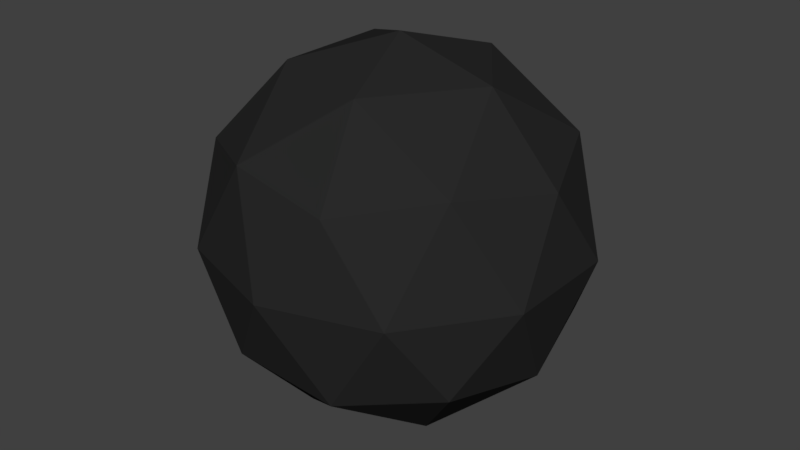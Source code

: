 # Source: ICOBall.blend  (saved by Blender 2.78.0; exported with 4.5.12 LTS)
import bpy
from mathutils import Matrix  # noqa: F401  (used for matrix-valued properties, if any)

bpy.ops.wm.read_factory_settings(use_empty=True)
scene = bpy.context.scene
scene.name = 'Scene'

# ---- collections
col_collection_1 = bpy.data.collections.new('Collection 1'); scene.collection.children.link(col_collection_1)

# ---- materials (node trees are filled in below, after node groups)
mat_spyball_mat = bpy.data.materials.new('Spyball_Mat')
mat_spyball_mat.alpha_threshold = 0.0
mat_spyball_mat.use_transparent_shadow = False
mat_spyball_mat.diffuse_color = (0.02198, 0.02198, 0.02198, 1.0)
mat_spyball_mat.roughness = 0.5

# ---- material node trees

# ---- world
world_world = bpy.data.worlds.new('World'); scene.world = world_world
world_world.color = (0.05088, 0.05088, 0.05088)
world_world.use_sun_shadow = False
world_world.sun_shadow_jitter_overblur = 0.0
world_world.cycles.sampling_method = 'MANUAL'

# ---- meshes
me_icosphere = bpy.data.meshes.new('Icosphere')
me_icosphere.from_pydata([(0.0, 0.0, -1.0), (0.7236, -0.5257, -0.4472), (-0.2764, -0.8506, -0.4472), (-0.8944, 0.0, -0.4472), (-0.2764, 0.8506, -0.4472), (0.7236, 0.5257, -0.4472), (0.2764, -0.8506, 0.4472), (-0.7236, -0.5257, 0.4472), (-0.7236, 0.5257, 0.4472), (0.2764, 0.8506, 0.4472), (0.8944, 0.0, 0.4472), (0.0, 0.0, 1.0), (-0.1625, -0.5, -0.8507), (0.4253, -0.309, -0.8507), (0.2629, -0.809, -0.5257), (0.8506, 0.0, -0.5257), (0.4253, 0.309, -0.8507), (-0.5257, 0.0, -0.8507), (-0.6882, -0.5, -0.5257), (-0.1625, 0.5, -0.8507), (-0.6882, 0.5, -0.5257), (0.2629, 0.809, -0.5257), (0.9511, -0.309, 0.0), (0.9511, 0.309, 0.0), (0.0, -1.0, 0.0), (0.5878, -0.809, 0.0), (-0.9511, -0.309, 0.0), (-0.5878, -0.809, 0.0), (-0.5878, 0.809, 0.0), (-0.9511, 0.309, 0.0), (0.5878, 0.809, 0.0), (0.0, 1.0, 0.0), (0.6882, -0.5, 0.5257), (-0.2629, -0.809, 0.5257), (-0.8506, 0.0, 0.5257), (-0.2629, 0.809, 0.5257), (0.6882, 0.5, 0.5257), (0.1625, -0.5, 0.8507), (0.5257, 0.0, 0.8507), (-0.4253, -0.309, 0.8507), (-0.4253, 0.309, 0.8507), (0.1625, 0.5, 0.8507)], [], [(0, 13, 12), (1, 13, 15), (0, 12, 17), (0, 17, 19), (0, 19, 16), (1, 15, 22), (2, 14, 24), (3, 18, 26), (4, 20, 28), (5, 21, 30), (1, 22, 25), (2, 24, 27), (3, 26, 29), (4, 28, 31), (5, 30, 23), (6, 32, 37), (7, 33, 39), (8, 34, 40), (9, 35, 41), (10, 36, 38), (38, 41, 11), (38, 36, 41), (36, 9, 41), (41, 40, 11), (41, 35, 40), (35, 8, 40), (40, 39, 11), (40, 34, 39), (34, 7, 39), (39, 37, 11), (39, 33, 37), (33, 6, 37), (37, 38, 11), (37, 32, 38), (32, 10, 38), (23, 36, 10), (23, 30, 36), (30, 9, 36), (31, 35, 9), (31, 28, 35), (28, 8, 35), (29, 34, 8), (29, 26, 34), (26, 7, 34), (27, 33, 7), (27, 24, 33), (24, 6, 33), (25, 32, 6), (25, 22, 32), (22, 10, 32), (30, 31, 9), (30, 21, 31), (21, 4, 31), (28, 29, 8), (28, 20, 29), (20, 3, 29), (26, 27, 7), (26, 18, 27), (18, 2, 27), (24, 25, 6), (24, 14, 25), (14, 1, 25), (22, 23, 10), (22, 15, 23), (15, 5, 23), (16, 21, 5), (16, 19, 21), (19, 4, 21), (19, 20, 4), (19, 17, 20), (17, 3, 20), (17, 18, 3), (17, 12, 18), (12, 2, 18), (15, 16, 5), (15, 13, 16), (13, 0, 16), (12, 14, 2), (12, 13, 14), (13, 1, 14)])
_uv = me_icosphere.uv_layers.new(name='UVMap')
_uv.uv.foreach_set('vector', [0.4961, 0.06446, 0.7751, 0.4687, 0.2195, 0.4703, 0.0102, 0.9133, 0.2195, 0.4703, 0.5004, 0.9507, 0.4961, 0.06446, 0.7751, 0.4687, 0.2195, 0.4703, 0.9898, 0.9103, 0.5004, 0.9507, 0.7751, 0.4687, 0.9898, 0.9103, 0.5004, 0.9507, 0.7751, 0.4687, 0.0102, 0.9133, 0.2195, 0.4703, 0.5004, 0.9507, 0.4961, 0.06446, 0.7751, 0.4687, 0.2195, 0.4703, 0.0102, 0.9133, 0.2195, 0.4703, 0.5004, 0.9507, 0.0102, 0.9133, 0.2195, 0.4703, 0.5004, 0.9507, 0.9898, 0.9103, 0.5004, 0.9507, 0.7751, 0.4687, 0.4961, 0.06446, 0.7751, 0.4687, 0.2195, 0.4703, 0.0102, 0.9133, 0.2195, 0.4703, 0.5004, 0.9507, 0.0102, 0.9133, 0.2195, 0.4703, 0.5004, 0.9507, 0.9898, 0.9103, 0.5004, 0.9507, 0.7751, 0.4687, 0.4961, 0.06446, 0.7751, 0.4687, 0.2195, 0.4703, 0.4961, 0.06446, 0.7751, 0.4687, 0.2195, 0.4703, 0.0102, 0.9133, 0.2195, 0.4703, 0.5004, 0.9507, 0.9898, 0.9103, 0.5004, 0.9507, 0.7751, 0.4687, 0.4961, 0.06446, 0.7751, 0.4687, 0.2195, 0.4703, 0.4961, 0.06446, 0.7751, 0.4687, 0.2195, 0.4703, 0.2195, 0.4703, 0.5004, 0.9507, 0.0102, 0.9133, 0.2195, 0.4703, 0.7751, 0.4687, 0.5004, 0.9507, 0.7751, 0.4687, 0.9898, 0.9103, 0.5004, 0.9507, 0.2195, 0.4703, 0.5004, 0.9507, 0.0102, 0.9133, 0.2195, 0.4703, 0.7751, 0.4687, 0.5004, 0.9507, 0.7751, 0.4687, 0.9898, 0.9103, 0.5004, 0.9507, 0.7751, 0.4687, 0.2195, 0.4703, 0.4961, 0.06446, 0.7751, 0.4687, 0.5004, 0.9507, 0.2195, 0.4703, 0.5004, 0.9507, 0.0102, 0.9133, 0.2195, 0.4703, 0.5004, 0.9507, 0.7751, 0.4687, 0.9898, 0.9103, 0.5004, 0.9507, 0.2195, 0.4703, 0.7751, 0.4687, 0.2195, 0.4703, 0.4961, 0.06446, 0.7751, 0.4687, 0.2195, 0.4703, 0.5004, 0.9507, 0.0102, 0.9133, 0.2195, 0.4703, 0.7751, 0.4687, 0.5004, 0.9507, 0.7751, 0.4687, 0.9898, 0.9103, 0.5004, 0.9507, 0.2195, 0.4703, 0.5004, 0.9507, 0.0102, 0.9133, 0.2195, 0.4703, 0.7751, 0.4687, 0.5004, 0.9507, 0.7751, 0.4687, 0.9898, 0.9103, 0.5004, 0.9507, 0.7751, 0.4687, 0.2195, 0.4703, 0.4961, 0.06446, 0.7751, 0.4687, 0.5004, 0.9507, 0.2195, 0.4703, 0.5004, 0.9507, 0.0102, 0.9133, 0.2195, 0.4703, 0.5004, 0.9507, 0.7751, 0.4687, 0.9898, 0.9103, 0.5004, 0.9507, 0.2195, 0.4703, 0.7751, 0.4687, 0.2195, 0.4703, 0.4961, 0.06446, 0.7751, 0.4687, 0.5004, 0.9507, 0.7751, 0.4687, 0.9898, 0.9103, 0.5004, 0.9507, 0.2195, 0.4703, 0.7751, 0.4687, 0.2195, 0.4703, 0.4961, 0.06446, 0.7751, 0.4687, 0.2195, 0.4703, 0.5004, 0.9507, 0.0102, 0.9133, 0.2195, 0.4703, 0.7751, 0.4687, 0.5004, 0.9507, 0.7751, 0.4687, 0.9898, 0.9103, 0.5004, 0.9507, 0.7751, 0.4687, 0.2195, 0.4703, 0.4961, 0.06446, 0.7751, 0.4687, 0.5004, 0.9507, 0.2195, 0.4703, 0.5004, 0.9507, 0.0102, 0.9133, 0.2195, 0.4703, 0.5004, 0.9507, 0.7751, 0.4687, 0.9898, 0.9103, 0.5004, 0.9507, 0.2195, 0.4703, 0.7751, 0.4687, 0.2195, 0.4703, 0.4961, 0.06446, 0.7751, 0.4687, 0.5004, 0.9507, 0.7751, 0.4687, 0.9898, 0.9103, 0.5004, 0.9507, 0.2195, 0.4703, 0.7751, 0.4687, 0.2195, 0.4703, 0.4961, 0.06446, 0.7751, 0.4687, 0.2195, 0.4703, 0.5004, 0.9507, 0.0102, 0.9133, 0.2195, 0.4703, 0.7751, 0.4687, 0.5004, 0.9507, 0.7751, 0.4687, 0.9898, 0.9103, 0.5004, 0.9507, 0.5004, 0.9507, 0.7751, 0.4687, 0.9898, 0.9103, 0.5004, 0.9507, 0.2195, 0.4703, 0.7751, 0.4687, 0.2195, 0.4703, 0.4961, 0.06446, 0.7751, 0.4687, 0.7751, 0.4687, 0.2195, 0.4703, 0.4961, 0.06446, 0.7751, 0.4687, 0.5004, 0.9507, 0.2195, 0.4703, 0.5004, 0.9507, 0.0102, 0.9133, 0.2195, 0.4703, 0.7751, 0.4687, 0.2195, 0.4703, 0.4961, 0.06446, 0.7751, 0.4687, 0.5004, 0.9507, 0.2195, 0.4703, 0.5004, 0.9507, 0.0102, 0.9133, 0.2195, 0.4703, 0.2195, 0.4703, 0.5004, 0.9507, 0.0102, 0.9133, 0.2195, 0.4703, 0.7751, 0.4687, 0.5004, 0.9507, 0.7751, 0.4687, 0.9898, 0.9103, 0.5004, 0.9507, 0.5004, 0.9507, 0.7751, 0.4687, 0.9898, 0.9103, 0.5004, 0.9507, 0.2195, 0.4703, 0.7751, 0.4687, 0.2195, 0.4703, 0.4961, 0.06446, 0.7751, 0.4687, 0.2195, 0.4703, 0.5004, 0.9507, 0.0102, 0.9133, 0.2195, 0.4703, 0.7751, 0.4687, 0.5004, 0.9507, 0.7751, 0.4687, 0.9898, 0.9103, 0.5004, 0.9507])
_ca = me_icosphere.color_attributes.new('Col', 'BYTE_COLOR', 'CORNER')
_ca.data.foreach_set('color', [1.0, 1.0, 1.0, 1.0, 1.0, 1.0, 1.0, 1.0, 1.0, 1.0, 1.0, 1.0, 1.0, 1.0, 1.0, 1.0, 1.0, 1.0, 1.0, 1.0, 1.0, 1.0, 1.0, 1.0, 1.0, 1.0, 1.0, 1.0, 1.0, 1.0, 1.0, 1.0, 1.0, 1.0, 1.0, 1.0, 1.0, 1.0, 1.0, 1.0, 1.0, 1.0, 1.0, 1.0, 1.0, 1.0, 1.0, 1.0, 1.0, 1.0, 1.0, 1.0, 1.0, 1.0, 1.0, 1.0, 1.0, 1.0, 1.0, 1.0, 1.0, 1.0, 1.0, 1.0, 1.0, 1.0, 1.0, 1.0, 1.0, 1.0, 1.0, 1.0, 1.0, 1.0, 1.0, 1.0, 1.0, 1.0, 1.0, 1.0, 1.0, 1.0, 1.0, 1.0, 1.0, 1.0, 1.0, 1.0, 1.0, 1.0, 1.0, 1.0, 1.0, 1.0, 1.0, 1.0, 1.0, 1.0, 1.0, 1.0, 1.0, 1.0, 1.0, 1.0, 1.0, 1.0, 1.0, 1.0, 1.0, 1.0, 1.0, 1.0, 1.0, 1.0, 1.0, 1.0, 1.0, 1.0, 1.0, 1.0, 1.0, 1.0, 1.0, 1.0, 1.0, 1.0, 1.0, 1.0, 1.0, 1.0, 1.0, 1.0, 1.0, 1.0, 1.0, 1.0, 1.0, 1.0, 1.0, 1.0, 1.0, 1.0, 1.0, 1.0, 1.0, 1.0, 1.0, 1.0, 1.0, 1.0, 1.0, 1.0, 1.0, 1.0, 1.0, 1.0, 1.0, 1.0, 1.0, 1.0, 1.0, 1.0, 1.0, 1.0, 1.0, 1.0, 1.0, 1.0, 1.0, 1.0, 1.0, 1.0, 1.0, 1.0, 1.0, 1.0, 1.0, 1.0, 1.0, 1.0, 1.0, 1.0, 1.0, 1.0, 1.0, 1.0, 1.0, 1.0, 1.0, 1.0, 1.0, 1.0, 1.0, 1.0, 1.0, 1.0, 1.0, 1.0, 1.0, 1.0, 1.0, 1.0, 1.0, 1.0, 1.0, 1.0, 1.0, 1.0, 1.0, 1.0, 1.0, 1.0, 1.0, 1.0, 1.0, 1.0, 1.0, 1.0, 1.0, 1.0, 1.0, 1.0, 1.0, 1.0, 1.0, 1.0, 1.0, 1.0, 1.0, 1.0, 1.0, 1.0, 1.0, 1.0, 1.0, 1.0, 1.0, 1.0, 1.0, 1.0, 1.0, 1.0, 1.0, 1.0, 1.0, 1.0, 1.0, 1.0, 1.0, 1.0, 1.0, 1.0, 1.0, 1.0, 1.0, 1.0, 1.0, 1.0, 1.0, 1.0, 1.0, 1.0, 1.0, 1.0, 1.0, 1.0, 1.0, 1.0, 1.0, 1.0, 1.0, 1.0, 1.0, 1.0, 1.0, 1.0, 1.0, 1.0, 1.0, 1.0, 1.0, 1.0, 1.0, 1.0, 1.0, 1.0, 1.0, 1.0, 1.0, 1.0, 1.0, 1.0, 1.0, 1.0, 1.0, 1.0, 1.0, 1.0, 1.0, 1.0, 1.0, 1.0, 1.0, 1.0, 1.0, 1.0, 1.0, 1.0, 1.0, 1.0, 1.0, 1.0, 1.0, 1.0, 1.0, 1.0, 1.0, 1.0, 1.0, 1.0, 1.0, 1.0, 1.0, 1.0, 1.0, 1.0, 1.0, 1.0, 1.0, 1.0, 1.0, 1.0, 1.0, 1.0, 1.0, 1.0, 1.0, 1.0, 1.0, 1.0, 1.0, 1.0, 1.0, 1.0, 1.0, 1.0, 1.0, 1.0, 1.0, 1.0, 1.0, 1.0, 1.0, 1.0, 1.0, 1.0, 1.0, 1.0, 1.0, 1.0, 1.0, 1.0, 1.0, 1.0, 1.0, 1.0, 1.0, 1.0, 1.0, 1.0, 1.0, 1.0, 1.0, 1.0, 1.0, 1.0, 1.0, 1.0, 1.0, 1.0, 1.0, 1.0, 1.0, 1.0, 1.0, 1.0, 1.0, 1.0, 1.0, 1.0, 1.0, 1.0, 1.0, 1.0, 1.0, 1.0, 1.0, 1.0, 1.0, 1.0, 1.0, 1.0, 1.0, 1.0, 1.0, 1.0, 1.0, 1.0, 1.0, 1.0, 1.0, 1.0, 1.0, 1.0, 1.0, 1.0, 1.0, 1.0, 1.0, 1.0, 1.0, 1.0, 1.0, 1.0, 1.0, 1.0, 1.0, 1.0, 1.0, 1.0, 1.0, 1.0, 1.0, 1.0, 1.0, 1.0, 1.0, 1.0, 1.0, 1.0, 1.0, 1.0, 1.0, 1.0, 1.0, 1.0, 1.0, 1.0, 1.0, 1.0, 1.0, 1.0, 1.0, 1.0, 1.0, 1.0, 1.0, 1.0, 1.0, 1.0, 1.0, 1.0, 1.0, 1.0, 1.0, 1.0, 1.0, 1.0, 1.0, 1.0, 1.0, 1.0, 1.0, 1.0, 1.0, 1.0, 1.0, 1.0, 1.0, 1.0, 1.0, 1.0, 1.0, 1.0, 1.0, 1.0, 1.0, 1.0, 1.0, 1.0, 1.0, 1.0, 1.0, 1.0, 1.0, 1.0, 1.0, 1.0, 1.0, 1.0, 1.0, 1.0, 1.0, 1.0, 1.0, 1.0, 1.0, 1.0, 1.0, 1.0, 1.0, 1.0, 1.0, 1.0, 1.0, 1.0, 1.0, 1.0, 1.0, 1.0, 1.0, 1.0, 1.0, 1.0, 1.0, 1.0, 1.0, 1.0, 1.0, 1.0, 1.0, 1.0, 1.0, 1.0, 1.0, 1.0, 1.0, 1.0, 1.0, 1.0, 1.0, 1.0, 1.0, 1.0, 1.0, 1.0, 1.0, 1.0, 1.0, 1.0, 1.0, 1.0, 1.0, 1.0, 1.0, 1.0, 1.0, 1.0, 1.0, 1.0, 1.0, 1.0, 1.0, 1.0, 1.0, 1.0, 1.0, 1.0, 1.0, 1.0, 1.0, 1.0, 1.0, 1.0, 1.0, 1.0, 1.0, 1.0, 1.0, 1.0, 1.0, 1.0, 1.0, 1.0, 1.0, 1.0, 1.0, 1.0, 1.0, 1.0, 1.0, 1.0, 1.0, 1.0, 1.0, 1.0, 1.0, 1.0, 1.0, 1.0, 1.0, 1.0, 1.0, 1.0, 1.0, 1.0, 1.0, 1.0, 1.0, 1.0, 1.0, 1.0, 1.0, 1.0, 1.0, 1.0, 1.0, 1.0, 1.0, 1.0, 1.0, 1.0, 1.0, 1.0, 1.0, 1.0, 1.0, 1.0, 1.0, 1.0, 1.0, 1.0, 1.0, 1.0, 1.0, 1.0, 1.0, 1.0, 1.0, 1.0, 1.0, 1.0, 1.0, 1.0, 1.0, 1.0, 1.0, 1.0, 1.0, 1.0, 1.0, 1.0, 1.0, 1.0, 1.0, 1.0, 1.0, 1.0, 1.0, 1.0, 1.0, 1.0, 1.0, 1.0, 1.0, 1.0, 1.0, 1.0, 1.0, 1.0, 1.0, 1.0, 1.0, 1.0, 1.0, 1.0, 1.0, 1.0, 1.0, 1.0, 1.0, 1.0, 1.0, 1.0, 1.0, 1.0, 1.0, 1.0, 1.0, 1.0, 1.0, 1.0, 1.0, 1.0, 1.0, 1.0, 1.0, 1.0, 1.0, 1.0, 1.0, 1.0, 1.0, 1.0, 1.0, 1.0, 1.0, 1.0, 1.0, 1.0, 1.0, 1.0, 1.0, 1.0, 1.0, 1.0, 1.0, 1.0, 1.0, 1.0, 1.0, 1.0, 1.0, 1.0, 1.0, 1.0, 1.0, 1.0, 1.0, 1.0, 1.0, 1.0, 1.0, 1.0, 1.0, 1.0, 1.0, 1.0, 1.0, 1.0, 1.0, 1.0, 1.0, 1.0, 1.0, 1.0, 1.0, 1.0, 1.0, 1.0, 1.0, 1.0, 1.0, 1.0, 1.0, 1.0, 1.0, 1.0, 1.0, 1.0, 1.0, 1.0, 1.0, 1.0, 1.0, 1.0, 1.0, 1.0, 1.0, 1.0, 1.0, 1.0, 1.0, 1.0, 1.0, 1.0, 1.0, 1.0, 1.0, 1.0, 1.0, 1.0, 1.0, 1.0, 1.0, 1.0, 1.0, 1.0, 1.0, 1.0, 1.0, 1.0, 1.0, 1.0, 1.0, 1.0, 1.0, 1.0, 1.0, 1.0, 1.0, 1.0, 1.0, 1.0, 1.0, 1.0, 1.0, 1.0, 1.0, 1.0, 1.0, 1.0, 1.0, 1.0, 1.0, 1.0, 1.0, 1.0, 1.0, 1.0, 1.0, 1.0, 1.0, 1.0, 1.0, 1.0, 1.0, 1.0, 1.0, 1.0, 1.0, 1.0, 1.0, 1.0, 1.0, 1.0, 1.0, 1.0, 1.0, 1.0, 1.0, 1.0, 1.0, 1.0, 1.0, 1.0, 1.0, 1.0, 1.0, 1.0, 1.0, 1.0, 1.0, 1.0, 1.0, 1.0, 1.0, 1.0, 1.0, 1.0, 1.0, 1.0, 1.0, 1.0, 1.0, 1.0, 1.0, 1.0, 1.0, 1.0, 1.0, 1.0, 1.0, 1.0, 1.0, 1.0, 1.0, 1.0, 1.0, 1.0, 1.0, 1.0, 1.0, 1.0, 1.0, 1.0, 1.0, 1.0, 1.0, 1.0, 1.0, 1.0, 1.0, 1.0, 1.0, 1.0, 1.0, 1.0, 1.0, 1.0, 1.0, 1.0, 1.0, 1.0, 1.0, 1.0, 1.0, 1.0, 1.0, 1.0, 1.0, 1.0, 1.0, 1.0, 1.0, 1.0, 1.0, 1.0, 1.0, 1.0, 1.0, 1.0, 1.0, 1.0, 1.0, 1.0, 1.0, 1.0, 1.0, 1.0, 1.0, 1.0, 1.0, 1.0, 1.0, 1.0, 1.0, 1.0, 1.0, 1.0, 1.0, 1.0, 1.0, 1.0, 1.0, 1.0, 1.0, 1.0, 1.0, 1.0, 1.0, 1.0, 1.0, 1.0, 1.0, 1.0, 1.0, 1.0, 1.0, 1.0])
me_icosphere.materials.append(mat_spyball_mat)
me_icosphere.use_remesh_preserve_volume = False
me_icosphere.use_remesh_preserve_attributes = False
me_icosphere.use_mirror_vertex_groups = False
me_icosphere.update()

# ---- objects
ob_icosphere = bpy.data.objects.new('Icosphere', me_icosphere)

# ---- transforms, parenting, visibility, modifiers, constraints
ob_icosphere.location = (0.0, 0.0, 0.0)
ob_icosphere.lineart.crease_threshold = 0.0

# ---- collection membership
col_collection_1.objects.link(ob_icosphere)

# ---- scene / render settings (as saved in the file)
scene.frame_start = 1; scene.frame_end = 250; scene.frame_set(1)
scene.render.engine = 'BLENDER_EEVEE_NEXT'
scene.render.resolution_percentage = 50
scene.render.dither_intensity = 0.0
scene.cycles.use_denoising = False
scene.cycles.samples = 128
scene.cycles.sampling_pattern = 'TABULATED_SOBOL'
scene.cycles.light_sampling_threshold = 0.0
scene.cycles.use_adaptive_sampling = False
scene.cycles.use_light_tree = False
scene.cycles.blur_glossy = 0.0
scene.cycles.sample_clamp_indirect = 0.0
scene.view_settings.view_transform = 'Standard'
bpy.context.view_layer.update()

# ---- added for rendering (the .blend has no active camera and no usable light): camera, sun
cam_auto = bpy.data.cameras.new('AutoCamera')
cam_auto.lens = 50.0
cam_auto.sensor_width = 36.0
cam_auto.clip_end = 1000.0
ob_auto_camera = bpy.data.objects.new('AutoCamera', cam_auto)
scene.collection.objects.link(ob_auto_camera)
ob_auto_camera.location = (3.15365, -3.78438, 2.52292)
ob_auto_camera.rotation_euler = (1.09748, -7.21219e-08, 0.694738)
scene.camera = ob_auto_camera
light_auto_sun = bpy.data.lights.new('AutoSun', 'SUN')
light_auto_sun.energy = 3.0
light_auto_sun.angle = 0.0523599
ob_auto_sun = bpy.data.objects.new('AutoSun', light_auto_sun)
scene.collection.objects.link(ob_auto_sun)
ob_auto_sun.rotation_euler = (0.872665, 0.174533, 0.523599)
bpy.context.view_layer.update()
